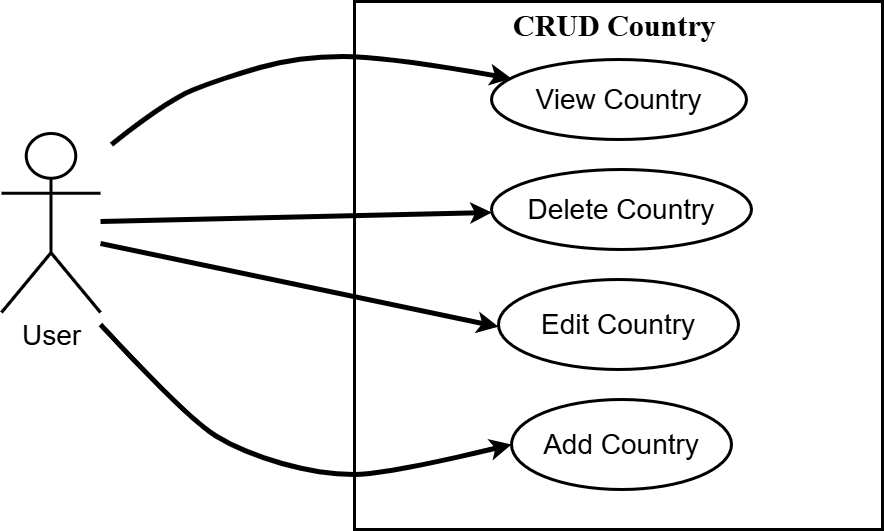

The diagram above was exported from draw.io. Its source (the exported page's mxGraphModel, read from the mxfile embedded in the PNG):
<mxGraphModel dx="434" dy="556" grid="1" gridSize="11" guides="1" tooltips="1" connect="1" arrows="1" fold="1" page="1" pageScale="1" pageWidth="827" pageHeight="1169" math="0" shadow="0">
  <root>
    <mxCell id="0" />
    <mxCell id="1" parent="0" />
    <mxCell id="YyUwXUJzLDdtlnwDJxdV-3" value="&lt;font style=&quot;font-size: 30px;&quot; face=&quot;Times New Roman&quot;&gt;&lt;b style=&quot;&quot;&gt;CRUD Country&amp;nbsp;&lt;/b&gt;&lt;/font&gt;" style="whiteSpace=wrap;html=1;aspect=fixed;labelPosition=center;verticalLabelPosition=middle;align=center;verticalAlign=top;strokeWidth=3;" parent="1" vertex="1">
      <mxGeometry x="683" y="132" width="528" height="528" as="geometry" />
    </mxCell>
    <mxCell id="YyUwXUJzLDdtlnwDJxdV-4" value="&lt;span style=&quot;font-size: 28px;&quot;&gt;View Country&lt;/span&gt;" style="ellipse;whiteSpace=wrap;html=1;strokeWidth=3;" parent="1" vertex="1">
      <mxGeometry x="820" y="190" width="255" height="80" as="geometry" />
    </mxCell>
    <mxCell id="YyUwXUJzLDdtlnwDJxdV-5" value="&lt;span style=&quot;font-size: 28px;&quot;&gt;Delete Country&lt;/span&gt;" style="ellipse;whiteSpace=wrap;html=1;strokeWidth=3;" parent="1" vertex="1">
      <mxGeometry x="820" y="300" width="260" height="80" as="geometry" />
    </mxCell>
    <mxCell id="YyUwXUJzLDdtlnwDJxdV-6" style="edgeStyle=orthogonalEdgeStyle;rounded=0;orthogonalLoop=1;jettySize=auto;html=1;exitX=0.5;exitY=1;exitDx=0;exitDy=0;" parent="1" source="YyUwXUJzLDdtlnwDJxdV-5" target="YyUwXUJzLDdtlnwDJxdV-5" edge="1">
      <mxGeometry relative="1" as="geometry" />
    </mxCell>
    <mxCell id="YyUwXUJzLDdtlnwDJxdV-8" value="&lt;span style=&quot;font-size: 28px;&quot;&gt;Edit Country&lt;/span&gt;" style="ellipse;whiteSpace=wrap;html=1;strokeWidth=3;" parent="1" vertex="1">
      <mxGeometry x="827" y="410" width="240" height="90" as="geometry" />
    </mxCell>
    <mxCell id="YyUwXUJzLDdtlnwDJxdV-9" value="&lt;span style=&quot;font-size: 28px;&quot;&gt;Add Country&lt;/span&gt;" style="ellipse;whiteSpace=wrap;html=1;strokeWidth=3;" parent="1" vertex="1">
      <mxGeometry x="840" y="530" width="220" height="90" as="geometry" />
    </mxCell>
    <mxCell id="YyUwXUJzLDdtlnwDJxdV-10" value="&lt;font style=&quot;font-size: 28px;&quot;&gt;User&lt;/font&gt;" style="shape=umlActor;verticalLabelPosition=bottom;verticalAlign=top;html=1;outlineConnect=0;strokeWidth=3;" parent="1" vertex="1">
      <mxGeometry x="330" y="264" width="99" height="179" as="geometry" />
    </mxCell>
    <mxCell id="YyUwXUJzLDdtlnwDJxdV-17" value="" style="endArrow=classic;html=1;rounded=0;strokeWidth=5;" parent="1" edge="1">
      <mxGeometry width="50" height="50" relative="1" as="geometry">
        <mxPoint x="429" y="374" as="sourcePoint" />
        <mxPoint x="827.0237547326205" y="457.3346548860645" as="targetPoint" />
        <Array as="points" />
      </mxGeometry>
    </mxCell>
    <mxCell id="YyUwXUJzLDdtlnwDJxdV-18" value="" style="endArrow=classic;html=1;rounded=0;strokeWidth=5;" parent="1" target="YyUwXUJzLDdtlnwDJxdV-5" edge="1">
      <mxGeometry width="50" height="50" relative="1" as="geometry">
        <mxPoint x="429" y="352" as="sourcePoint" />
        <mxPoint x="699" y="462" as="targetPoint" />
        <Array as="points" />
      </mxGeometry>
    </mxCell>
    <mxCell id="YyUwXUJzLDdtlnwDJxdV-25" value="" style="curved=1;endArrow=classic;html=1;rounded=0;strokeWidth=5;entryX=0;entryY=0.5;entryDx=0;entryDy=0;" parent="1" target="YyUwXUJzLDdtlnwDJxdV-9" edge="1">
      <mxGeometry width="50" height="50" relative="1" as="geometry">
        <mxPoint x="429" y="455" as="sourcePoint" />
        <mxPoint x="836" y="532" as="targetPoint" />
        <Array as="points">
          <mxPoint x="517" y="550" />
          <mxPoint x="572" y="583" />
          <mxPoint x="649" y="605" />
          <mxPoint x="715" y="605" />
        </Array>
      </mxGeometry>
    </mxCell>
    <mxCell id="YyUwXUJzLDdtlnwDJxdV-28" value="" style="curved=1;endArrow=classic;html=1;rounded=0;strokeWidth=5;" parent="1" edge="1">
      <mxGeometry width="50" height="50" relative="1" as="geometry">
        <mxPoint x="440" y="275" as="sourcePoint" />
        <mxPoint x="840" y="209" as="targetPoint" />
        <Array as="points">
          <mxPoint x="495" y="231" />
          <mxPoint x="550" y="209" />
          <mxPoint x="627" y="187" />
          <mxPoint x="715" y="187" />
        </Array>
      </mxGeometry>
    </mxCell>
  </root>
</mxGraphModel>